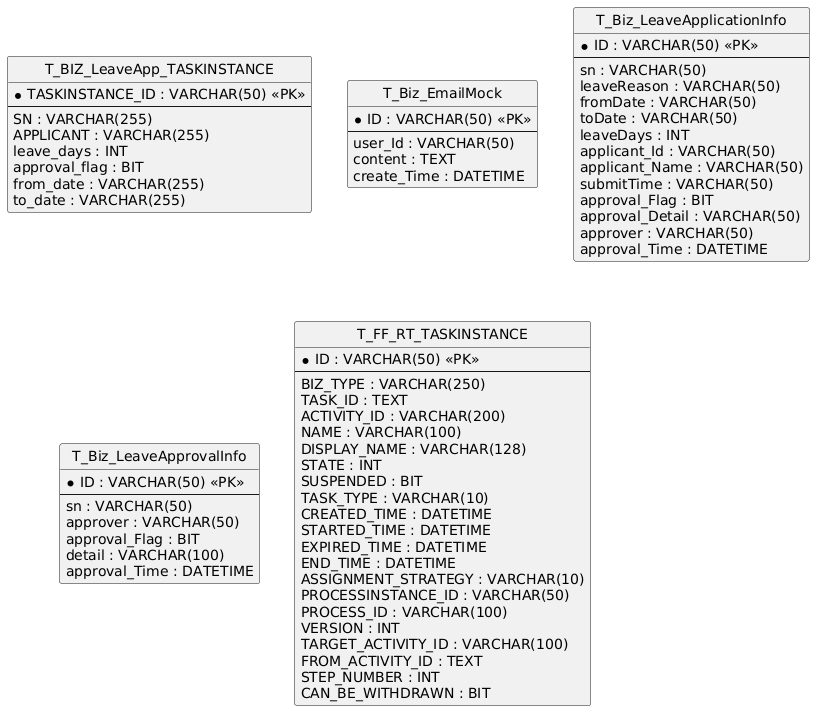

The diagram above was rendered by PlantUML. Its source (embedded in the PNG):
@startuml
hide circle
skinparam linetype ortho

entity "T_BIZ_LeaveApp_TASKINSTANCE" as T_BIZ_LeaveApp_TASKINSTANCE {
  * TASKINSTANCE_ID : VARCHAR(50) <<PK>>
  --
  SN : VARCHAR(255)
  APPLICANT : VARCHAR(255)
  leave_days : INT
  approval_flag : BIT
  from_date : VARCHAR(255)
  to_date : VARCHAR(255)
}

entity "T_Biz_EmailMock" as T_Biz_EmailMock {
  * ID : VARCHAR(50) <<PK>>
  --
  user_Id : VARCHAR(50)
  content : TEXT
  create_Time : DATETIME
}

entity "T_Biz_LeaveApplicationInfo" as T_Biz_LeaveApplicationInfo {
  * ID : VARCHAR(50) <<PK>>
  --
  sn : VARCHAR(50)
  leaveReason : VARCHAR(50)
  fromDate : VARCHAR(50)
  toDate : VARCHAR(50)
  leaveDays : INT
  applicant_Id : VARCHAR(50)
  applicant_Name : VARCHAR(50)
  submitTime : VARCHAR(50)
  approval_Flag : BIT
  approval_Detail : VARCHAR(50)
  approver : VARCHAR(50)
  approval_Time : DATETIME
}

entity "T_Biz_LeaveApprovalInfo" as T_Biz_LeaveApprovalInfo {
  * ID : VARCHAR(50) <<PK>>
  --
  sn : VARCHAR(50)
  approver : VARCHAR(50)
  approval_Flag : BIT
  detail : VARCHAR(100)
  approval_Time : DATETIME
}

entity "T_FF_RT_TASKINSTANCE" as T_FF_RT_TASKINSTANCE {
  * ID : VARCHAR(50) <<PK>>
  --
  BIZ_TYPE : VARCHAR(250)
  TASK_ID : TEXT
  ACTIVITY_ID : VARCHAR(200)
  NAME : VARCHAR(100)
  DISPLAY_NAME : VARCHAR(128)
  STATE : INT
  SUSPENDED : BIT
  TASK_TYPE : VARCHAR(10)
  CREATED_TIME : DATETIME
  STARTED_TIME : DATETIME
  EXPIRED_TIME : DATETIME
  END_TIME : DATETIME
  ASSIGNMENT_STRATEGY : VARCHAR(10)
  PROCESSINSTANCE_ID : VARCHAR(50)
  PROCESS_ID : VARCHAR(100)
  VERSION : INT
  TARGET_ACTIVITY_ID : VARCHAR(100)
  FROM_ACTIVITY_ID : TEXT
  STEP_NUMBER : INT
  CAN_BE_WITHDRAWN : BIT
}

@enduml